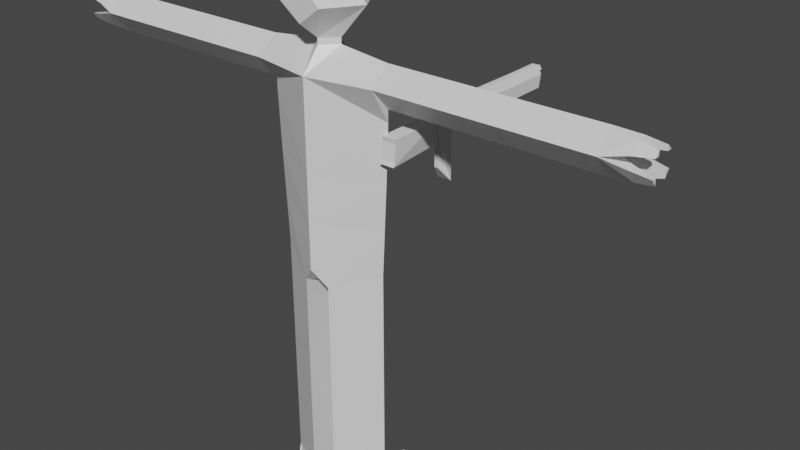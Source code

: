 # Source: RoboPlayer.blend  (saved by Blender 2.80.74; exported with 4.5.12 LTS)
import bpy
from mathutils import Matrix  # noqa: F401  (used for matrix-valued properties, if any)

bpy.ops.wm.read_factory_settings(use_empty=True)
scene = bpy.context.scene
scene.name = 'Scene'

# ---- collections
col_collection = bpy.data.collections.new('Collection'); scene.collection.children.link(col_collection)

# ---- materials (node trees are filled in below, after node groups)
mat_material = bpy.data.materials.new('Material')
mat_material.alpha_threshold = 0.0
mat_material.use_transparent_shadow = False
mat_material.line_color = (0.0, 0.0, 0.0, 1.0)

# ---- material node trees
mat_material.use_nodes = True; mat_material.node_tree.nodes.clear()
_N = mat_material.node_tree.nodes; _L = mat_material.node_tree.links
n0 = _N.new('ShaderNodeOutputMaterial'); n0.name = 'Material Output'; n0.location = (300, 300)
n1 = _N.new('ShaderNodeBsdfPrincipled'); n1.name = 'Principled BSDF'; n1.location = (10, 300)
n1.distribution = 'GGX'
n1.subsurface_method = 'BURLEY'
n1.inputs[2].default_value = 0.4
n1.inputs[3].default_value = 1.45
n1.inputs[27].default_value = (0.0, 0.0, 0.0, 1.0)
n1.inputs[28].default_value = 1.0
_L.new(n1.outputs[0], n0.inputs[0])
n0.is_active_output = True

# ---- world
world_world = bpy.data.worlds.new('World'); scene.world = world_world
world_world.use_nodes = True; world_world.node_tree.nodes.clear()
_N = world_world.node_tree.nodes; _L = world_world.node_tree.links
n0 = _N.new('ShaderNodeOutputWorld'); n0.name = 'World Output'; n0.location = (300, 300)
n1 = _N.new('ShaderNodeBackground'); n1.name = 'Background'; n1.location = (10, 300)
n1.inputs[0].default_value = (0.05088, 0.05088, 0.05088, 1.0)
_L.new(n1.outputs[0], n0.inputs[0])
n0.is_active_output = True
world_world.color = (0.05088, 0.05088, 0.05088)
world_world.use_sun_shadow = False
world_world.sun_shadow_jitter_overblur = 0.0

# ---- meshes
me_cube = bpy.data.meshes.new('Cube')
me_cube.from_pydata([(2.628, 5.96e-08, 1.0), (2.528, 5.96e-08, -1.0), (2.728, 5.96e-08, 3.0), (2.828, 5.96e-08, 5.5), (2.828, 5.96e-08, 6.02), (0.6284, 5.96e-08, 8.0), (2.828, 0.8839, 7.0), (2.828, -0.8839, 7.0), (2.828, 5.96e-08, 7.758), (6.273, 0.8839, 7.0), (6.273, 5.96e-08, 6.02), (6.273, -0.8839, 7.0), (6.273, 5.96e-08, 7.758), (7.273, 0.8839, 7.0), (7.273, 5.96e-08, 6.02), (7.273, -0.8839, 7.0), (7.273, 5.96e-08, 7.758), (8.273, 0.8839, 7.0), (8.273, 5.96e-08, 6.02), (8.273, -0.8839, 7.0), (8.273, 5.96e-08, 7.758), (11.27, 0.8839, 7.0), (11.27, 5.96e-08, 6.02), (11.27, -0.8839, 7.0), (11.27, 5.96e-08, 7.758), (11.77, 0.8839, 7.0), (11.77, 5.96e-08, 6.02), (11.77, -0.8839, 7.0), (11.77, 5.96e-08, 7.758), (11.77, 5.96e-08, 7.0), (11.87, 0.8839, 7.0), (11.87, 5.96e-08, 6.02), (11.87, 5.96e-08, 7.0), (11.87, 5.96e-08, 6.02), (11.87, -0.8839, 7.0), (11.87, 5.96e-08, 7.0), (11.87, -0.8839, 7.0), (11.87, 5.96e-08, 7.758), (11.87, 5.96e-08, 7.0), (11.87, 5.96e-08, 7.758), (11.87, 0.8839, 7.0), (11.87, 5.96e-08, 7.0), (12.87, 0.2161, 7.631), (12.87, 0.6466, 7.218), (12.87, 0.2161, 7.218), (12.87, -0.645, 7.218), (12.87, -0.2145, 7.631), (12.87, -0.2145, 7.218), (12.87, 0.6466, 6.737), (12.87, 0.2161, 6.188), (12.87, 0.2161, 6.737), (12.87, -0.2145, 6.188), (12.87, -0.645, 6.737), (12.87, -0.2145, 6.737), (13.62, -0.3221, 6.325), (13.62, -0.5374, 6.6), (13.62, -0.3221, 6.6), (13.62, 0.2878, 7.494), (13.62, 0.5031, 7.287), (13.62, 0.2878, 7.287), (13.62, -0.5015, 7.287), (13.62, -0.2862, 7.494), (13.62, -0.2862, 7.287), (13.62, 0.5031, 6.645), (13.62, 0.2878, 6.371), (13.62, 0.2878, 6.645), (3.699, -0.8839, 7.0), (3.699, 5.96e-08, 7.758), (3.699, 5.96e-08, 6.02), (3.699, 0.8839, 7.0), (0.5957, -1.092, -1.739), (0.5957, 1.092, -1.739), (0.5957, 3.319e-08, -1.865), (0.5957, -1.092, -2.586), (2.528, 5.96e-08, -2.586), (0.5957, 1.092, -2.586), (0.5957, 3.319e-08, -2.586), (0.5957, -1.092, -5.586), (2.528, 5.96e-08, -5.586), (0.5957, 1.092, -5.586), (0.5957, 3.319e-08, -5.586), (0.5957, -1.092, -6.586), (2.528, 5.96e-08, -6.586), (0.5957, 1.092, -6.586), (0.5957, 3.319e-08, -6.586), (0.5957, -1.092, -7.586), (2.528, 5.96e-08, -7.586), (0.5957, 1.092, -7.586), (0.5957, 3.319e-08, -7.586), (0.5957, -1.092, -10.59), (2.528, 5.96e-08, -10.59), (0.5957, 1.092, -10.59), (0.5957, 3.319e-08, -10.59), (0.5957, -1.092, -11.59), (2.528, 5.96e-08, -11.59), (0.5957, 1.092, -11.59), (0.5957, 3.319e-08, -11.59), (0.5957, -1.092, -13.09), (2.528, 5.96e-08, -13.09), (0.5957, 1.092, -13.09), (0.5957, 3.319e-08, -13.09), (2.287, 2.815, -12.34), (0.8373, 3.362, -12.34), (2.287, 2.815, -13.09), (0.8373, 3.362, -13.09), (1.272, -1.046, -12.79), (1.852, -1.046, -12.79), (1.272, -1.046, -13.09), (1.852, -1.046, -13.09), (0.6284, 5.96e-08, 8.264), (1.886, 1.391e-07, 9.678), (0.0, 1.045, 9.678), (0.0, 4.636e-08, 11.65), (0.0, 1.414, 1.0), (0.0, 1.414, -1.0), (0.0, -1.414, 1.0), (0.0, -1.414, -1.0), (-2.628, 5.96e-08, 1.0), (-2.528, 5.96e-08, -1.0), (0.0, 1.414, 3.0), (-2.728, 5.96e-08, 3.0), (0.0, -1.414, 3.0), (0.0, 1.414, 5.0), (-2.828, 5.96e-08, 5.5), (0.0, -0.5939, 8.0), (0.0, -1.414, 5.0), (0.0, 1.414, 7.0), (-2.828, 5.96e-08, 6.02), (-0.6284, 5.96e-08, 8.0), (0.0, -1.414, 7.0), (0.0, 0.5939, 8.0), (0.0, 1.49e-08, -2.0), (-2.828, 0.8839, 7.0), (-2.828, -0.8839, 7.0), (-2.828, 5.96e-08, 7.758), (-6.273, 0.8839, 7.0), (-6.273, 5.96e-08, 6.02), (-6.273, -0.8839, 7.0), (-6.273, 5.96e-08, 7.758), (-7.273, 0.8839, 7.0), (-7.273, 5.96e-08, 6.02), (-7.273, -0.8839, 7.0), (-7.273, 5.96e-08, 7.758), (-8.273, 0.8839, 7.0), (-8.273, 5.96e-08, 6.02), (-8.273, -0.8839, 7.0), (-8.273, 5.96e-08, 7.758), (-11.27, 0.8839, 7.0), (-11.27, 5.96e-08, 6.02), (-11.27, -0.8839, 7.0), (-11.27, 5.96e-08, 7.758), (-11.77, 0.8839, 7.0), (-11.77, 5.96e-08, 6.02), (-11.77, -0.8839, 7.0), (-11.77, 5.96e-08, 7.758), (-11.77, 5.96e-08, 7.0), (-11.87, 0.8839, 7.0), (-11.87, 5.96e-08, 6.02), (-11.87, 5.96e-08, 7.0), (-11.87, 5.96e-08, 6.02), (-11.87, -0.8839, 7.0), (-11.87, 5.96e-08, 7.0), (-11.87, -0.8839, 7.0), (-11.87, 5.96e-08, 7.758), (-11.87, 5.96e-08, 7.0), (-11.87, 5.96e-08, 7.758), (-11.87, 0.8839, 7.0), (-11.87, 5.96e-08, 7.0), (-12.87, 0.2161, 7.631), (-12.87, 0.6466, 7.218), (-12.87, 0.2161, 7.218), (-12.87, -0.645, 7.218), (-12.87, -0.2145, 7.631), (-12.87, -0.2145, 7.218), (-12.87, 0.6466, 6.737), (-12.87, 0.2161, 6.188), (-12.87, 0.2161, 6.737), (-12.87, -0.2145, 6.188), (-12.87, -0.645, 6.737), (-12.87, -0.2145, 6.737), (-13.62, -0.3221, 6.325), (-13.62, -0.5374, 6.6), (-13.62, -0.3221, 6.6), (-13.62, 0.2878, 7.494), (-13.62, 0.5031, 7.287), (-13.62, 0.2878, 7.287), (-13.62, -0.5015, 7.287), (-13.62, -0.2862, 7.494), (-13.62, -0.2862, 7.287), (-13.62, 0.5031, 6.645), (-13.62, 0.2878, 6.371), (-13.62, 0.2878, 6.645), (-3.699, -0.8839, 7.0), (-3.699, 5.96e-08, 7.758), (-3.699, 5.96e-08, 6.02), (-3.699, 0.8839, 7.0), (-0.5957, -1.092, -1.739), (-0.5957, 1.092, -1.739), (-0.5957, 3.319e-08, -1.865), (-0.5957, -1.092, -2.586), (-2.528, 5.96e-08, -2.586), (-0.5957, 1.092, -2.586), (-0.5957, 3.319e-08, -2.586), (-0.5957, -1.092, -5.586), (-2.528, 5.96e-08, -5.586), (-0.5957, 1.092, -5.586), (-0.5957, 3.319e-08, -5.586), (-0.5957, -1.092, -6.586), (-2.528, 5.96e-08, -6.586), (-0.5957, 1.092, -6.586), (-0.5957, 3.319e-08, -6.586), (-0.5957, -1.092, -7.586), (-2.528, 5.96e-08, -7.586), (-0.5957, 1.092, -7.586), (-0.5957, 3.319e-08, -7.586), (-0.5957, -1.092, -10.59), (-2.528, 5.96e-08, -10.59), (-0.5957, 1.092, -10.59), (-0.5957, 3.319e-08, -10.59), (-0.5957, -1.092, -11.59), (-2.528, 5.96e-08, -11.59), (-0.5957, 1.092, -11.59), (-0.5957, 3.319e-08, -11.59), (-0.5957, -1.092, -13.09), (-2.528, 5.96e-08, -13.09), (-0.5957, 1.092, -13.09), (-0.5957, 3.319e-08, -13.09), (-2.287, 2.815, -12.34), (-0.8373, 3.362, -12.34), (-2.287, 2.815, -13.09), (-0.8373, 3.362, -13.09), (-1.272, -1.046, -12.79), (-1.852, -1.046, -12.79), (-1.272, -1.046, -13.09), (-1.852, -1.046, -13.09), (0.0, -0.5939, 8.264), (-0.6284, 5.96e-08, 8.264), (0.0, 0.5939, 8.264), (-1.886, 1.391e-07, 9.678), (0.9431, -1.466, 9.678), (0.0, -1.466, 8.971), (0.0, -1.466, 10.66), (-0.9431, -1.466, 9.678), (0.9431, 1.481, 9.678), (0.0, 1.481, 8.971), (0.0, 1.481, 10.66), (-0.9431, 1.481, 9.678), (-0.4716, 1.481, 9.325), (0.4716, 1.481, 9.325)], [], [(115, 0, 2, 121), (114, 113, 0, 1, 71), (1, 0, 115, 116, 70), (70, 116, 131, 72), (0, 113, 119, 2), (125, 3, 4, 7, 129), (121, 2, 3, 125), (2, 119, 122, 3), (3, 122, 126, 6, 4), (130, 126, 5), (1, 70, 73, 74), (130, 5, 8, 6, 126), (124, 5, 129), (8, 7, 129, 5), (67, 66, 11, 12), (11, 10, 14, 15), (66, 68, 10, 11), (69, 67, 12, 9), (68, 69, 9, 10), (16, 15, 19, 20), (12, 11, 15, 16), (10, 9, 13, 14), (9, 12, 16, 13), (17, 20, 24, 21), (14, 13, 17, 18), (13, 16, 20, 17), (15, 14, 18, 19), (24, 23, 27, 28), (19, 18, 22, 23), (20, 19, 23, 24), (18, 17, 21, 22), (26, 29, 32, 31), (22, 21, 25, 26), (21, 24, 28, 25), (23, 22, 26, 27), (26, 29, 35, 33), (28, 29, 41, 39), (28, 29, 38, 37), (31, 32, 50, 49), (29, 25, 30, 32), (25, 26, 31, 30), (33, 35, 53, 51), (29, 27, 34, 35), (27, 26, 33, 34), (37, 38, 47, 46), (29, 27, 36, 38), (27, 28, 37, 36), (39, 41, 44, 42), (29, 25, 40, 41), (25, 28, 39, 40), (43, 42, 57, 58), (41, 40, 43, 44), (40, 39, 42, 43), (50, 48, 63, 65), (38, 36, 45, 47), (36, 37, 46, 45), (45, 46, 61, 60), (32, 30, 48, 50), (30, 31, 49, 48), (51, 53, 56, 54), (35, 34, 52, 53), (34, 33, 51, 52), (55, 54, 56), (53, 52, 55, 56), (52, 51, 54, 55), (58, 57, 59), (62, 60, 61), (65, 63, 64), (47, 45, 60, 62), (49, 50, 65, 64), (44, 43, 58, 59), (46, 47, 62, 61), (48, 49, 64, 63), (42, 44, 59, 57), (4, 6, 69, 68), (6, 8, 67, 69), (7, 4, 68, 66), (8, 7, 66, 67), (114, 71, 72, 131), (73, 76, 80, 77), (72, 71, 75, 76), (71, 1, 74, 75), (70, 72, 76, 73), (80, 79, 83, 84), (75, 74, 78, 79), (76, 75, 79, 80), (74, 73, 77, 78), (82, 81, 85, 86), (78, 77, 81, 82), (77, 80, 84, 81), (79, 78, 82, 83), (85, 88, 92, 89), (81, 84, 88, 85), (83, 82, 86, 87), (84, 83, 87, 88), (92, 91, 95, 96), (87, 86, 90, 91), (88, 87, 91, 92), (86, 85, 89, 90), (93, 96, 100, 97), (90, 89, 93, 94), (89, 92, 96, 93), (91, 90, 94, 95), (97, 100, 99, 98), (98, 99, 104, 103), (96, 95, 99, 100), (98, 94, 106, 108), (102, 101, 103, 104), (94, 98, 103, 101), (95, 94, 101, 102), (99, 95, 102, 104), (106, 105, 107, 108), (97, 98, 108, 107), (93, 97, 107, 105), (94, 93, 105, 106), (5, 124, 235, 109), (5, 130, 237, 109), (243, 248, 244, 111), (243, 111, 245), (115, 121, 120, 117), (114, 197, 118, 117, 113), (118, 196, 116, 115, 117), (196, 198, 131, 116), (117, 120, 119, 113), (125, 129, 133, 127, 123), (121, 125, 123, 120), (120, 123, 122, 119), (123, 127, 132, 126, 122), (130, 128, 126), (118, 200, 199, 196), (130, 126, 132, 134, 128), (124, 129, 128), (134, 128, 129, 133), (193, 138, 137, 192), (137, 141, 140, 136), (192, 137, 136, 194), (195, 135, 138, 193), (194, 136, 135, 195), (142, 146, 145, 141), (138, 142, 141, 137), (136, 140, 139, 135), (135, 139, 142, 138), (143, 147, 150, 146), (140, 144, 143, 139), (139, 143, 146, 142), (141, 145, 144, 140), (150, 154, 153, 149), (145, 149, 148, 144), (146, 150, 149, 145), (144, 148, 147, 143), (152, 157, 158, 155), (148, 152, 151, 147), (147, 151, 154, 150), (149, 153, 152, 148), (152, 159, 161, 155), (154, 165, 167, 155), (154, 163, 164, 155), (157, 175, 176, 158), (155, 158, 156, 151), (151, 156, 157, 152), (159, 177, 179, 161), (155, 161, 160, 153), (153, 160, 159, 152), (163, 172, 173, 164), (155, 164, 162, 153), (153, 162, 163, 154), (165, 168, 170, 167), (155, 167, 166, 151), (151, 166, 165, 154), (169, 184, 183, 168), (167, 170, 169, 166), (166, 169, 168, 165), (176, 191, 189, 174), (164, 173, 171, 162), (162, 171, 172, 163), (171, 186, 187, 172), (158, 176, 174, 156), (156, 174, 175, 157), (177, 180, 182, 179), (161, 179, 178, 160), (160, 178, 177, 159), (181, 182, 180), (179, 182, 181, 178), (178, 181, 180, 177), (184, 185, 183), (188, 187, 186), (191, 190, 189), (173, 188, 186, 171), (175, 190, 191, 176), (170, 185, 184, 169), (172, 187, 188, 173), (174, 189, 190, 175), (168, 183, 185, 170), (127, 194, 195, 132), (132, 195, 193, 134), (133, 192, 194, 127), (134, 193, 192, 133), (114, 131, 198, 197), (199, 203, 206, 202), (198, 202, 201, 197), (197, 201, 200, 118), (196, 199, 202, 198), (206, 210, 209, 205), (201, 205, 204, 200), (202, 206, 205, 201), (200, 204, 203, 199), (208, 212, 211, 207), (204, 208, 207, 203), (203, 207, 210, 206), (205, 209, 208, 204), (211, 215, 218, 214), (207, 211, 214, 210), (209, 213, 212, 208), (210, 214, 213, 209), (218, 222, 221, 217), (213, 217, 216, 212), (214, 218, 217, 213), (212, 216, 215, 211), (219, 223, 226, 222), (216, 220, 219, 215), (215, 219, 222, 218), (217, 221, 220, 216), (223, 224, 225, 226), (224, 229, 230, 225), (222, 226, 225, 221), (224, 234, 232, 220), (228, 230, 229, 227), (220, 227, 229, 224), (221, 228, 227, 220), (225, 230, 228, 221), (232, 234, 233, 231), (223, 233, 234, 224), (219, 231, 233, 223), (220, 232, 231, 219), (128, 236, 235, 124), (128, 236, 237, 130), (244, 247, 246, 111), (246, 245, 111), (238, 112, 241, 242), (110, 239, 241, 112), (235, 239, 110, 109), (241, 239, 240, 242), (240, 242, 235), (240, 235, 239), (235, 236, 238, 242), (238, 112, 245, 246), (237, 236, 247, 244), (236, 238, 246, 247), (110, 243, 245, 112), (110, 109, 248, 243), (109, 237, 244, 248)])
_uv = me_cube.uv_layers.new(name='UVMap')
_uv.uv.foreach_set('vector', [0.625, 0.75, 0.625, 0.5, 0.625, 0.5, 0.625, 0.75, 0.375, 0.25, 0.625, 0.25, 0.625, 0.5, 0.375, 0.5, 0.375, 0.375, 0.375, 0.5, 0.625, 0.5, 0.625, 0.75, 0.375, 0.75, 0.375, 0.625, 0.375, 0.625, 0.375, 0.75, 0.375, 0.5, 0.375, 0.5, 0.625, 0.5, 0.625, 0.25, 0.625, 0.25, 0.625, 0.5, 0.625, 0.75, 0.625, 0.5, 0.625, 0.5, 0.625, 0.625, 0.625, 0.75, 0.625, 0.75, 0.625, 0.5, 0.625, 0.5, 0.625, 0.75, 0.625, 0.5, 0.625, 0.25, 0.625, 0.25, 0.625, 0.5, 0.625, 0.5, 0.625, 0.25, 0.625, 0.25, 0.625, 0.375, 0.625, 0.5, 0.0, 0.0, 0.625, 0.25, 0.0, 0.0, 0.375, 0.5, 0.375, 0.625, 0.375, 0.625, 0.375, 0.5, 0.0, 0.0, 0.0, 0.0, 0.0, 0.0, 0.625, 0.375, 0.625, 0.25, 0.0, 0.0, 0.0, 0.0, 0.625, 0.75, 0.0, 0.0, 0.0, 0.0, 0.0, 0.0, 0.0, 0.0, 0.0, 0.0, 0.0, 0.0, 0.0, 0.0, 0.0, 0.0, 0.625, 0.625, 0.625, 0.5, 0.625, 0.5, 0.625, 0.625, 0.625, 0.625, 0.625, 0.5, 0.625, 0.5, 0.625, 0.625, 0.625, 0.375, 0.0, 0.0, 0.0, 0.0, 0.625, 0.375, 0.625, 0.5, 0.625, 0.375, 0.625, 0.375, 0.625, 0.5, 0.0, 0.0, 0.0, 0.0, 0.0, 0.0, 0.0, 0.0, 0.0, 0.0, 0.0, 0.0, 0.0, 0.0, 0.0, 0.0, 0.625, 0.5, 0.625, 0.375, 0.625, 0.375, 0.625, 0.5, 0.625, 0.375, 0.0, 0.0, 0.0, 0.0, 0.625, 0.375, 0.625, 0.375, 0.0, 0.0, 0.0, 0.0, 0.625, 0.375, 0.625, 0.5, 0.625, 0.375, 0.625, 0.375, 0.625, 0.5, 0.625, 0.375, 0.0, 0.0, 0.0, 0.0, 0.625, 0.375, 0.625, 0.625, 0.625, 0.5, 0.625, 0.5, 0.625, 0.625, 0.0, 0.0, 0.0, 0.0, 0.0, 0.0, 0.0, 0.0, 0.625, 0.625, 0.625, 0.5, 0.625, 0.5, 0.625, 0.625, 0.0, 0.0, 0.0, 0.0, 0.0, 0.0, 0.0, 0.0, 0.625, 0.5, 0.625, 0.375, 0.625, 0.375, 0.625, 0.5, 0.0, 0.0, 0.0, 0.0, 0.0, 0.0, 0.0, 0.0, 0.625, 0.5, 0.625, 0.375, 0.625, 0.375, 0.625, 0.5, 0.625, 0.375, 0.0, 0.0, 0.0, 0.0, 0.625, 0.375, 0.625, 0.625, 0.625, 0.5, 0.625, 0.5, 0.625, 0.625, 0.0, 0.0, 0.0, 0.0, 0.0, 0.0, 0.0, 0.0, 0.0, 0.0, 0.0, 0.0, 0.0, 0.0, 0.0, 0.0, 0.0, 0.0, 0.0, 0.0, 0.0, 0.0, 0.0, 0.0, 0.0, 0.0, 0.0, 0.0, 0.0, 0.0, 0.0, 0.0, 0.0, 0.0, 0.0, 0.0, 0.0, 0.0, 0.0, 0.0, 0.625, 0.375, 0.625, 0.5, 0.625, 0.5, 0.625, 0.375, 0.0, 0.0, 0.0, 0.0, 0.0, 0.0, 0.0, 0.0, 0.0, 0.0, 0.0, 0.0, 0.0, 0.0, 0.0, 0.0, 0.625, 0.625, 0.625, 0.5, 0.625, 0.5, 0.625, 0.625, 0.0, 0.0, 0.0, 0.0, 0.0, 0.0, 0.0, 0.0, 0.0, 0.0, 0.0, 0.0, 0.0, 0.0, 0.0, 0.0, 0.0, 0.0, 0.0, 0.0, 0.0, 0.0, 0.0, 0.0, 0.0, 0.0, 0.0, 0.0, 0.0, 0.0, 0.0, 0.0, 0.0, 0.0, 0.0, 0.0, 0.0, 0.0, 0.0, 0.0, 0.625, 0.375, 0.0, 0.0, 0.0, 0.0, 0.625, 0.375, 0.625, 0.375, 0.0, 0.0, 0.0, 0.0, 0.625, 0.375, 0.0, 0.0, 0.0, 0.0, 0.0, 0.0, 0.0, 0.0, 0.625, 0.375, 0.0, 0.0, 0.0, 0.0, 0.625, 0.375, 0.0, 0.0, 0.0, 0.0, 0.0, 0.0, 0.0, 0.0, 0.0, 0.0, 0.0, 0.0, 0.0, 0.0, 0.0, 0.0, 0.0, 0.0, 0.0, 0.0, 0.0, 0.0, 0.0, 0.0, 0.0, 0.0, 0.0, 0.0, 0.0, 0.0, 0.0, 0.0, 0.0, 0.0, 0.0, 0.0, 0.0, 0.0, 0.0, 0.0, 0.625, 0.375, 0.625, 0.5, 0.625, 0.5, 0.625, 0.375, 0.0, 0.0, 0.0, 0.0, 0.0, 0.0, 0.0, 0.0, 0.0, 0.0, 0.0, 0.0, 0.0, 0.0, 0.0, 0.0, 0.625, 0.625, 0.625, 0.5, 0.625, 0.5, 0.625, 0.625, 0.0, 0.0, 0.0, 0.0, 0.0, 0.0, 0.0, 0.0, 0.0, 0.0, 0.0, 0.0, 0.0, 0.0, 0.625, 0.625, 0.625, 0.5, 0.625, 0.5, 0.625, 0.625, 0.0, 0.0, 0.0, 0.0, 0.0, 0.0, 0.0, 0.0, 0.0, 0.0, 0.0, 0.0, 0.0, 0.0, 0.0, 0.0, 0.0, 0.0, 0.0, 0.0, 0.0, 0.0, 0.0, 0.0, 0.0, 0.0, 0.0, 0.0, 0.0, 0.0, 0.0, 0.0, 0.0, 0.0, 0.0, 0.0, 0.0, 0.0, 0.0, 0.0, 0.0, 0.0, 0.0, 0.0, 0.0, 0.0, 0.0, 0.0, 0.0, 0.0, 0.625, 0.375, 0.625, 0.5, 0.625, 0.5, 0.625, 0.375, 0.0, 0.0, 0.0, 0.0, 0.0, 0.0, 0.0, 0.0, 0.625, 0.5, 0.625, 0.375, 0.625, 0.375, 0.625, 0.5, 0.625, 0.375, 0.0, 0.0, 0.0, 0.0, 0.625, 0.375, 0.625, 0.625, 0.625, 0.5, 0.625, 0.5, 0.625, 0.625, 0.0, 0.0, 0.0, 0.0, 0.0, 0.0, 0.0, 0.0, 0.375, 0.25, 0.375, 0.375, 0.375, 0.375, 0.375, 0.25, 0.375, 0.625, 0.375, 0.5, 0.375, 0.5, 0.375, 0.625, 0.375, 0.375, 0.375, 0.375, 0.375, 0.375, 0.375, 0.375, 0.375, 0.375, 0.375, 0.5, 0.375, 0.5, 0.375, 0.375, 0.375, 0.625, 0.375, 0.5, 0.375, 0.5, 0.375, 0.625, 0.375, 0.375, 0.375, 0.375, 0.375, 0.375, 0.375, 0.375, 0.375, 0.375, 0.375, 0.5, 0.375, 0.5, 0.375, 0.375, 0.375, 0.375, 0.375, 0.375, 0.375, 0.375, 0.375, 0.375, 0.375, 0.5, 0.375, 0.625, 0.375, 0.625, 0.375, 0.5, 0.375, 0.5, 0.375, 0.625, 0.375, 0.625, 0.375, 0.5, 0.375, 0.5, 0.375, 0.625, 0.375, 0.625, 0.375, 0.5, 0.375, 0.625, 0.375, 0.5, 0.375, 0.5, 0.375, 0.625, 0.375, 0.375, 0.375, 0.5, 0.375, 0.5, 0.375, 0.375, 0.375, 0.625, 0.375, 0.5, 0.375, 0.5, 0.375, 0.625, 0.375, 0.625, 0.375, 0.5, 0.375, 0.5, 0.375, 0.625, 0.375, 0.375, 0.375, 0.5, 0.375, 0.5, 0.375, 0.375, 0.375, 0.375, 0.375, 0.375, 0.375, 0.375, 0.375, 0.375, 0.375, 0.375, 0.375, 0.375, 0.375, 0.375, 0.375, 0.375, 0.375, 0.375, 0.375, 0.5, 0.375, 0.5, 0.375, 0.375, 0.375, 0.375, 0.375, 0.375, 0.375, 0.375, 0.375, 0.375, 0.375, 0.5, 0.375, 0.625, 0.375, 0.625, 0.375, 0.5, 0.375, 0.625, 0.375, 0.5, 0.375, 0.5, 0.375, 0.625, 0.375, 0.5, 0.375, 0.625, 0.375, 0.625, 0.375, 0.5, 0.375, 0.625, 0.375, 0.5, 0.375, 0.5, 0.375, 0.625, 0.375, 0.375, 0.375, 0.5, 0.375, 0.5, 0.375, 0.375, 0.375, 0.625, 0.375, 0.5, 0.375, 0.375, 0.375, 0.5, 0.375, 0.5, 0.375, 0.375, 0.375, 0.375, 0.375, 0.5, 0.375, 0.375, 0.375, 0.375, 0.375, 0.375, 0.375, 0.375, 0.375, 0.5, 0.375, 0.5, 0.375, 0.5, 0.375, 0.5, 0.375, 0.375, 0.375, 0.5, 0.375, 0.5, 0.375, 0.375, 0.375, 0.5, 0.375, 0.5, 0.375, 0.5, 0.375, 0.5, 0.375, 0.375, 0.375, 0.5, 0.375, 0.5, 0.375, 0.375, 0.375, 0.375, 0.375, 0.375, 0.375, 0.375, 0.375, 0.375, 0.375, 0.5, 0.375, 0.625, 0.375, 0.625, 0.375, 0.5, 0.375, 0.625, 0.375, 0.5, 0.375, 0.5, 0.375, 0.625, 0.375, 0.625, 0.375, 0.625, 0.375, 0.625, 0.375, 0.625, 0.375, 0.5, 0.375, 0.625, 0.375, 0.625, 0.375, 0.5, 0.0, 0.0, 0.0, 0.0, 0.0, 0.0, 0.0, 0.0, 0.0, 0.0, 0.0, 0.0, 0.0, 0.0, 0.0, 0.0, 0.0, 0.0, 0.0, 0.0, 0.0, 0.0, 0.0, 0.0, 0.0, 0.0, 0.0, 0.0, 0.0, 0.0, 0.625, 0.75, 0.625, 0.75, 0.625, 0.5, 0.625, 0.5, 0.375, 0.25, 0.375, 0.375, 0.375, 0.5, 0.625, 0.5, 0.625, 0.25, 0.375, 0.5, 0.375, 0.625, 0.375, 0.75, 0.625, 0.75, 0.625, 0.5, 0.375, 0.625, 0.375, 0.5, 0.375, 0.5, 0.375, 0.75, 0.625, 0.5, 0.625, 0.5, 0.625, 0.25, 0.625, 0.25, 0.625, 0.75, 0.625, 0.75, 0.625, 0.625, 0.625, 0.5, 0.625, 0.5, 0.625, 0.75, 0.625, 0.75, 0.625, 0.5, 0.625, 0.5, 0.625, 0.5, 0.625, 0.5, 0.625, 0.25, 0.625, 0.25, 0.625, 0.5, 0.625, 0.5, 0.625, 0.375, 0.625, 0.25, 0.625, 0.25, 0.0, 0.0, 0.0, 0.0, 0.625, 0.25, 0.375, 0.5, 0.375, 0.5, 0.375, 0.625, 0.375, 0.625, 0.0, 0.0, 0.625, 0.25, 0.625, 0.375, 0.0, 0.0, 0.0, 0.0, 0.0, 0.0, 0.625, 0.75, 0.0, 0.0, 0.0, 0.0, 0.0, 0.0, 0.0, 0.0, 0.0, 0.0, 0.0, 0.0, 0.0, 0.0, 0.0, 0.0, 0.0, 0.0, 0.625, 0.625, 0.625, 0.625, 0.625, 0.5, 0.625, 0.5, 0.625, 0.625, 0.625, 0.625, 0.625, 0.5, 0.625, 0.5, 0.625, 0.375, 0.625, 0.375, 0.0, 0.0, 0.0, 0.0, 0.625, 0.5, 0.625, 0.5, 0.625, 0.375, 0.625, 0.375, 0.0, 0.0, 0.0, 0.0, 0.0, 0.0, 0.0, 0.0, 0.0, 0.0, 0.0, 0.0, 0.0, 0.0, 0.0, 0.0, 0.625, 0.5, 0.625, 0.5, 0.625, 0.375, 0.625, 0.375, 0.625, 0.375, 0.625, 0.375, 0.0, 0.0, 0.0, 0.0, 0.625, 0.375, 0.625, 0.375, 0.0, 0.0, 0.0, 0.0, 0.625, 0.5, 0.625, 0.5, 0.625, 0.375, 0.625, 0.375, 0.625, 0.375, 0.625, 0.375, 0.0, 0.0, 0.0, 0.0, 0.625, 0.625, 0.625, 0.625, 0.625, 0.5, 0.625, 0.5, 0.0, 0.0, 0.0, 0.0, 0.0, 0.0, 0.0, 0.0, 0.625, 0.625, 0.625, 0.625, 0.625, 0.5, 0.625, 0.5, 0.0, 0.0, 0.0, 0.0, 0.0, 0.0, 0.0, 0.0, 0.625, 0.5, 0.625, 0.5, 0.625, 0.375, 0.625, 0.375, 0.0, 0.0, 0.0, 0.0, 0.0, 0.0, 0.0, 0.0, 0.625, 0.5, 0.625, 0.5, 0.625, 0.375, 0.625, 0.375, 0.625, 0.375, 0.625, 0.375, 0.0, 0.0, 0.0, 0.0, 0.625, 0.625, 0.625, 0.625, 0.625, 0.5, 0.625, 0.5, 0.0, 0.0, 0.0, 0.0, 0.0, 0.0, 0.0, 0.0, 0.0, 0.0, 0.0, 0.0, 0.0, 0.0, 0.0, 0.0, 0.0, 0.0, 0.0, 0.0, 0.0, 0.0, 0.0, 0.0, 0.0, 0.0, 0.0, 0.0, 0.0, 0.0, 0.0, 0.0, 0.0, 0.0, 0.0, 0.0, 0.0, 0.0, 0.0, 0.0, 0.625, 0.375, 0.625, 0.375, 0.625, 0.5, 0.625, 0.5, 0.0, 0.0, 0.0, 0.0, 0.0, 0.0, 0.0, 0.0, 0.0, 0.0, 0.0, 0.0, 0.0, 0.0, 0.0, 0.0, 0.625, 0.625, 0.625, 0.625, 0.625, 0.5, 0.625, 0.5, 0.0, 0.0, 0.0, 0.0, 0.0, 0.0, 0.0, 0.0, 0.0, 0.0, 0.0, 0.0, 0.0, 0.0, 0.0, 0.0, 0.0, 0.0, 0.0, 0.0, 0.0, 0.0, 0.0, 0.0, 0.0, 0.0, 0.0, 0.0, 0.0, 0.0, 0.0, 0.0, 0.0, 0.0, 0.0, 0.0, 0.0, 0.0, 0.0, 0.0, 0.625, 0.375, 0.625, 0.375, 0.0, 0.0, 0.0, 0.0, 0.625, 0.375, 0.625, 0.375, 0.0, 0.0, 0.0, 0.0, 0.0, 0.0, 0.0, 0.0, 0.0, 0.0, 0.0, 0.0, 0.625, 0.375, 0.625, 0.375, 0.0, 0.0, 0.0, 0.0, 0.0, 0.0, 0.0, 0.0, 0.0, 0.0, 0.0, 0.0, 0.0, 0.0, 0.0, 0.0, 0.0, 0.0, 0.0, 0.0, 0.0, 0.0, 0.0, 0.0, 0.0, 0.0, 0.0, 0.0, 0.0, 0.0, 0.0, 0.0, 0.0, 0.0, 0.0, 0.0, 0.0, 0.0, 0.0, 0.0, 0.0, 0.0, 0.0, 0.0, 0.625, 0.375, 0.625, 0.375, 0.625, 0.5, 0.625, 0.5, 0.0, 0.0, 0.0, 0.0, 0.0, 0.0, 0.0, 0.0, 0.0, 0.0, 0.0, 0.0, 0.0, 0.0, 0.0, 0.0, 0.625, 0.625, 0.625, 0.625, 0.625, 0.5, 0.625, 0.5, 0.0, 0.0, 0.0, 0.0, 0.0, 0.0, 0.0, 0.0, 0.0, 0.0, 0.0, 0.0, 0.0, 0.0, 0.625, 0.625, 0.625, 0.625, 0.625, 0.5, 0.625, 0.5, 0.0, 0.0, 0.0, 0.0, 0.0, 0.0, 0.0, 0.0, 0.0, 0.0, 0.0, 0.0, 0.0, 0.0, 0.0, 0.0, 0.0, 0.0, 0.0, 0.0, 0.0, 0.0, 0.0, 0.0, 0.0, 0.0, 0.0, 0.0, 0.0, 0.0, 0.0, 0.0, 0.0, 0.0, 0.0, 0.0, 0.0, 0.0, 0.0, 0.0, 0.0, 0.0, 0.0, 0.0, 0.0, 0.0, 0.0, 0.0, 0.0, 0.0, 0.625, 0.375, 0.625, 0.375, 0.625, 0.5, 0.625, 0.5, 0.0, 0.0, 0.0, 0.0, 0.0, 0.0, 0.0, 0.0, 0.625, 0.5, 0.625, 0.5, 0.625, 0.375, 0.625, 0.375, 0.625, 0.375, 0.625, 0.375, 0.0, 0.0, 0.0, 0.0, 0.625, 0.625, 0.625, 0.625, 0.625, 0.5, 0.625, 0.5, 0.0, 0.0, 0.0, 0.0, 0.0, 0.0, 0.0, 0.0, 0.375, 0.25, 0.375, 0.25, 0.375, 0.375, 0.375, 0.375, 0.375, 0.625, 0.375, 0.625, 0.375, 0.5, 0.375, 0.5, 0.375, 0.375, 0.375, 0.375, 0.375, 0.375, 0.375, 0.375, 0.375, 0.375, 0.375, 0.375, 0.375, 0.5, 0.375, 0.5, 0.375, 0.625, 0.375, 0.625, 0.375, 0.5, 0.375, 0.5, 0.375, 0.375, 0.375, 0.375, 0.375, 0.375, 0.375, 0.375, 0.375, 0.375, 0.375, 0.375, 0.375, 0.5, 0.375, 0.5, 0.375, 0.375, 0.375, 0.375, 0.375, 0.375, 0.375, 0.375, 0.375, 0.5, 0.375, 0.5, 0.375, 0.625, 0.375, 0.625, 0.375, 0.5, 0.375, 0.5, 0.375, 0.625, 0.375, 0.625, 0.375, 0.5, 0.375, 0.5, 0.375, 0.625, 0.375, 0.625, 0.375, 0.625, 0.375, 0.625, 0.375, 0.5, 0.375, 0.5, 0.375, 0.375, 0.375, 0.375, 0.375, 0.5, 0.375, 0.5, 0.375, 0.625, 0.375, 0.625, 0.375, 0.5, 0.375, 0.5, 0.375, 0.625, 0.375, 0.625, 0.375, 0.5, 0.375, 0.5, 0.375, 0.375, 0.375, 0.375, 0.375, 0.5, 0.375, 0.5, 0.375, 0.375, 0.375, 0.375, 0.375, 0.375, 0.375, 0.375, 0.375, 0.375, 0.375, 0.375, 0.375, 0.375, 0.375, 0.375, 0.375, 0.375, 0.375, 0.375, 0.375, 0.5, 0.375, 0.5, 0.375, 0.375, 0.375, 0.375, 0.375, 0.375, 0.375, 0.375, 0.375, 0.5, 0.375, 0.5, 0.375, 0.625, 0.375, 0.625, 0.375, 0.625, 0.375, 0.625, 0.375, 0.5, 0.375, 0.5, 0.375, 0.5, 0.375, 0.5, 0.375, 0.625, 0.375, 0.625, 0.375, 0.625, 0.375, 0.625, 0.375, 0.5, 0.375, 0.5, 0.375, 0.375, 0.375, 0.375, 0.375, 0.5, 0.375, 0.5, 0.375, 0.625, 0.375, 0.5, 0.375, 0.375, 0.375, 0.5, 0.375, 0.5, 0.375, 0.5, 0.375, 0.375, 0.375, 0.375, 0.375, 0.375, 0.375, 0.375, 0.375, 0.375, 0.375, 0.375, 0.375, 0.5, 0.375, 0.5, 0.375, 0.5, 0.375, 0.5, 0.375, 0.375, 0.375, 0.375, 0.375, 0.5, 0.375, 0.5, 0.375, 0.5, 0.375, 0.5, 0.375, 0.5, 0.375, 0.5, 0.375, 0.375, 0.375, 0.375, 0.375, 0.5, 0.375, 0.5, 0.375, 0.375, 0.375, 0.375, 0.375, 0.375, 0.375, 0.375, 0.375, 0.5, 0.375, 0.5, 0.375, 0.625, 0.375, 0.625, 0.375, 0.625, 0.375, 0.625, 0.375, 0.5, 0.375, 0.5, 0.375, 0.625, 0.375, 0.625, 0.375, 0.625, 0.375, 0.625, 0.375, 0.5, 0.375, 0.5, 0.375, 0.625, 0.375, 0.625, 0.0, 0.0, 0.0, 0.0, 0.0, 0.0, 0.0, 0.0, 0.0, 0.0, 0.0, 0.0, 0.0, 0.0, 0.0, 0.0, 0.0, 0.0, 0.0, 0.0, 0.0, 0.0, 0.0, 0.0, 0.0, 0.0, 0.0, 0.0, 0.0, 0.0, 0.0, 0.0, 0.0, 0.0, 0.0, 0.0, 0.0, 0.0, 0.0, 0.0, 0.0, 0.0, 0.0, 0.0, 0.0, 0.0, 0.0, 0.0, 0.0, 0.0, 0.0, 0.0, 0.0, 0.0, 0.0, 0.0, 0.0, 0.0, 0.0, 0.0, 0.0, 0.0, 0.0, 0.0, 0.0, 0.0, 0.0, 0.0, 0.0, 0.0, 0.0, 0.0, 0.0, 0.0, 0.0, 0.0, 0.0, 0.0, 0.0, 0.0, 0.0, 0.0, 0.0, 0.0, 0.0, 0.0, 0.0, 0.0, 0.0, 0.0, 0.0, 0.0, 0.0, 0.0, 0.0, 0.0, 0.0, 0.0, 0.0, 0.0, 0.0, 0.0, 0.0, 0.0, 0.0, 0.0, 0.0, 0.0, 0.0, 0.0, 0.0, 0.0, 0.0, 0.0, 0.0, 0.0, 0.0, 0.0, 0.0, 0.0, 0.0, 0.0, 0.0, 0.0, 0.0, 0.0, 0.0, 0.0, 0.0, 0.0])
me_cube.materials.append(mat_material)
me_cube.use_remesh_preserve_volume = False
me_cube.use_remesh_preserve_attributes = False
me_cube.use_mirror_vertex_groups = False
me_cube.update()
me_cube_001 = bpy.data.meshes.new('Cube.001')
me_cube_001.from_pydata([(2.732, 7.042, 2.999), (2.732, 7.042, 4.475), (2.732, 7.256, 2.999), (2.732, 7.47, 4.999), (3.373, 6.828, 2.999), (3.373, 6.828, 4.475), (3.373, 7.47, 2.999), (3.373, 7.47, 4.999), (2.732, 3.103, 4.416), (2.732, 2.104, 5.058), (3.373, 2.104, 5.058), (3.373, 3.103, 4.416), (2.732, 3.103, 2.277), (2.965, 2.58, 2.918), (3.14, 2.58, 2.918), (3.373, 3.103, 2.277), (2.732, 7.256, 4.438), (3.373, 7.47, 4.438), (2.894, 9.192, 5.097), (3.211, 9.192, 5.097), (2.732, 9.071, 4.438), (3.373, 9.071, 4.438), (2.924, 7.472, 5.364), (3.182, 7.472, 5.364), (2.924, 2.582, 5.423), (3.182, 2.582, 5.423), (2.983, 9.193, 5.266), (3.122, 9.193, 5.266), (3.14, 2.58, 3.988), (2.965, 2.58, 3.988), (2.732, -0.2371, 5.058), (3.373, -0.2371, 5.058), (2.732, -0.358, 3.995), (3.373, -0.358, 3.995), (2.732, -0.2821, 4.166), (2.732, -0.21, 4.872), (3.373, -0.21, 4.872), (3.373, -0.2821, 4.166), (2.732, 9.192, 4.999), (3.373, 9.192, 4.999), (2.924, 9.194, 5.364), (3.182, 9.194, 5.364), (2.894, 9.471, 5.095), (3.211, 9.471, 5.095), (2.983, 9.473, 5.264), (3.122, 9.473, 5.264)], [], [(0, 1, 3, 16, 2), (7, 17, 21, 39), (6, 17, 7, 5, 4), (4, 5, 1, 0), (2, 6, 4, 0), (7, 39, 41, 23), (11, 10, 28, 14, 15), (5, 7, 10, 11), (3, 1, 8, 9), (1, 5, 11, 8), (14, 13, 12, 15), (9, 8, 12, 13, 29), (8, 11, 15, 12), (28, 29, 13, 14), (2, 16, 17, 6), (20, 38, 39, 21), (3, 9, 24, 22), (17, 16, 20, 21), (16, 3, 38, 20), (23, 22, 24, 25), (22, 23, 41, 40), (10, 7, 23, 25), (38, 3, 22, 40), (18, 26, 44, 42), (9, 10, 25, 24), (9, 29, 32, 34, 35, 30), (37, 34, 32, 33), (29, 28, 33, 32), (28, 10, 31, 36, 37, 33), (31, 10, 9, 30), (31, 30, 35, 36), (36, 35, 34, 37), (18, 19, 39, 38), (27, 26, 40, 41), (19, 27, 41, 39), (26, 18, 38, 40), (43, 42, 44, 45), (26, 27, 45, 44), (27, 19, 43, 45), (19, 18, 42, 43)])
_uv = me_cube_001.uv_layers.new(name='UVMap')
_uv.uv.foreach_set('vector', [0.375, 0.0, 0.625, 0.0, 0.625, 0.25, 0.5, 0.25, 0.375, 0.25, 0.625, 0.5, 0.5, 0.5, 0.5, 0.5, 0.625, 0.5, 0.375, 0.5, 0.5, 0.5, 0.625, 0.5, 0.625, 0.75, 0.375, 0.75, 0.375, 0.75, 0.625, 0.75, 0.625, 1.0, 0.375, 1.0, 0.125, 0.5, 0.375, 0.5, 0.375, 0.75, 0.125, 0.75, 0.625, 0.5, 0.625, 0.5, 0.625, 0.5, 0.625, 0.5, 0.625, 0.75, 0.625, 0.5, 0.625, 0.5, 0.625, 0.5, 0.625, 0.75, 0.625, 0.75, 0.625, 0.5, 0.625, 0.5, 0.625, 0.75, 0.625, 0.25, 0.625, 0.0, 0.625, 0.0, 0.625, 0.25, 0.625, 1.0, 0.625, 0.75, 0.625, 0.75, 0.625, 1.0, 0.625, 0.5, 0.875, 0.5, 0.875, 0.75, 0.625, 0.75, 0.625, 0.25, 0.625, 0.0, 0.625, 0.0, 0.625, 0.25, 0.625, 0.25, 0.625, 1.0, 0.625, 0.75, 0.625, 0.75, 0.625, 1.0, 0.625, 0.5, 0.625, 0.25, 0.625, 0.25, 0.625, 0.5, 0.375, 0.25, 0.5, 0.25, 0.5, 0.5, 0.375, 0.5, 0.5, 0.25, 0.625, 0.25, 0.625, 0.5, 0.5, 0.5, 0.625, 0.25, 0.625, 0.25, 0.625, 0.25, 0.625, 0.25, 0.5, 0.5, 0.5, 0.25, 0.5, 0.25, 0.5, 0.5, 0.5, 0.25, 0.625, 0.25, 0.625, 0.25, 0.5, 0.25, 0.625, 0.5, 0.625, 0.25, 0.625, 0.25, 0.625, 0.5, 0.625, 0.25, 0.625, 0.5, 0.625, 0.5, 0.625, 0.25, 0.625, 0.5, 0.625, 0.5, 0.625, 0.5, 0.625, 0.5, 0.625, 0.25, 0.625, 0.25, 0.625, 0.25, 0.625, 0.25, 0.625, 0.3013, 0.625, 0.3221, 0.625, 0.3221, 0.625, 0.3013, 0.625, 0.25, 0.625, 0.5, 0.625, 0.5, 0.625, 0.25, 0.625, 0.25, 0.625, 0.25, 0.625, 0.25, 0.625, 0.25, 0.625, 0.25, 0.625, 0.25, 0.625, 0.5, 0.625, 0.25, 0.625, 0.25, 0.625, 0.5, 0.625, 0.25, 0.625, 0.5, 0.625, 0.5, 0.625, 0.25, 0.625, 0.5, 0.625, 0.5, 0.625, 0.5, 0.625, 0.5, 0.625, 0.5, 0.625, 0.5, 0.625, 0.5, 0.625, 0.5, 0.625, 0.25, 0.625, 0.25, 0.625, 0.5, 0.625, 0.25, 0.625, 0.25, 0.625, 0.5, 0.625, 0.5, 0.625, 0.25, 0.625, 0.25, 0.625, 0.5, 0.625, 0.3013, 0.625, 0.4487, 0.625, 0.5, 0.625, 0.25, 0.625, 0.4279, 0.625, 0.3221, 0.625, 0.25, 0.625, 0.5, 0.625, 0.4487, 0.625, 0.4279, 0.625, 0.5, 0.625, 0.5, 0.625, 0.3221, 0.625, 0.3013, 0.625, 0.25, 0.625, 0.25, 0.625, 0.4487, 0.625, 0.3013, 0.625, 0.3221, 0.625, 0.4279, 0.625, 0.3221, 0.625, 0.4279, 0.625, 0.4279, 0.625, 0.3221, 0.625, 0.4279, 0.625, 0.4487, 0.625, 0.4487, 0.625, 0.4279, 0.625, 0.4487, 0.625, 0.3013, 0.625, 0.3013, 0.625, 0.4487])
me_cube_001.use_remesh_preserve_volume = False
me_cube_001.use_remesh_preserve_attributes = False
me_cube_001.use_mirror_vertex_groups = False
me_cube_001.update()
arm_armature = bpy.data.armatures.new('Armature')  # bones are not reproduced

# ---- objects
ob_mesh = bpy.data.objects.new('Mesh', me_cube)
ob_sm_robot = bpy.data.objects.new('SM_Robot', arm_armature)
ob_sm_gun = bpy.data.objects.new('SM_Gun', me_cube_001)

# ---- transforms, parenting, visibility, modifiers, constraints
ob_mesh.parent = ob_sm_robot
ob_mesh.location = (0.0, 0.0, 0.0)
ob_mesh.lock_rotations_4d = False
ob_mesh.empty_display_type = 'ARROWS'
ob_mesh.lineart.crease_threshold = 0.0
_vg = ob_mesh.vertex_groups.new(name='Root')
for _i, _w in zip([0, 2, 3, 4, 5, 6, 7, 8, 66, 67, 68, 69, 109, 122, 124, 125, 129, 235, 239, 240], [0.009801, 0.1385, 0.8673, 0.9491, 0.07943, 0.1413, 0.898, 0.9191, 0.1037, 0.08168, 0.1088, 0.006543, 0.004567, 0.009223, 0.04159, 0.03256, 0.05923, 0.00722, 0.03572, 0.009048]): _vg.add([_i], _w, 'REPLACE')
_vg = ob_mesh.vertex_groups.new(name='Back_Mid')
for _i, _w in zip([0, 2, 3, 4, 113, 115, 117, 119, 120, 121, 122, 123, 125, 127], [0.1444, 0.6536, 0.08345, 0.01234, 0.07938, 0.08617, 0.1408, 0.8105, 0.6536, 0.8056, 0.08178, 0.0876, 0.09974, 0.006045]): _vg.add([_i], _w, 'REPLACE')
_vg = ob_mesh.vertex_groups.new(name='Back_Upper')
for _i, _w in zip([2, 3, 4, 119, 120, 121, 122, 123, 124, 125, 126, 127, 129], [0.02827, 0.09395, 0.02953, 0.07322, 0.02925, 0.07962, 0.78, 0.09733, 0.01722, 0.7411, 0.08018, 0.02023, 0.1223]): _vg.add([_i], _w, 'REPLACE')
_vg = ob_mesh.vertex_groups.new(name='R_Shoulder')
for _i, _w in zip([2, 3, 4, 5, 6, 7, 8, 66, 67, 68, 69, 109, 122, 124, 125, 126, 128, 129, 130, 132, 235], [0.1151, 0.7148, 0.7777, 0.07438, 0.8649, 0.7901, 0.5045, 0.08942, 0.0537, 0.0952, 0.08749, 0.001953, 0.08726, 0.03231, 0.02089, 0.7723, 0.008019, 0.06043, 0.05312, 0.002051, 0.002912]): _vg.add([_i], _w, 'REPLACE')
_vg = ob_mesh.vertex_groups.new(name='R_Arm_Upper')
for _i, _w in zip([3, 4, 5, 6, 7, 8, 9, 10, 11, 12, 13, 14, 15, 16, 66, 67, 68, 69, 239], [0.06937, 0.1321, 0.02764, 0.1087, 0.1538, 0.4666, 0.9183, 0.9059, 0.9103, 0.9261, 0.1243, 0.1398, 0.1346, 0.1148, 0.9007, 0.9409, 0.891, 0.9063, 0.005791]): _vg.add([_i], _w, 'REPLACE')
_vg = ob_mesh.vertex_groups.new(name='R_Arm_Lower')
for _i, _w in zip([9, 10, 11, 12, 13, 14, 15, 16, 17, 18, 19, 20, 21, 22, 23, 24, 25, 26, 27, 28, 30, 31, 33, 34, 36, 37, 39, 40, 45, 46, 47, 48, 49, 50, 60, 61, 62, 63, 64, 65], [0.07844, 0.08969, 0.08586, 0.07174, 0.8743, 0.8574, 0.8635, 0.8836, 0.9829, 0.9721, 0.9798, 0.9799, 0.7961, 0.4952, 0.7777, 0.5015, 0.1256, 0.08322, 0.135, 0.06952, 0.111, 0.07665, 0.05482, 0.08919, 0.1184, 0.06222, 0.03259, 0.06038, 0.05909, 0.05187, 0.04625, 0.04151, 0.0341, 0.002793, 0.02811, 0.01884, 0.02487, 0.01607, 0.01205, 0.01286]): _vg.add([_i], _w, 'REPLACE')
_vg = ob_mesh.vertex_groups.new(name='R_Wrist')
for _i, _w in zip([21, 22, 23, 24, 25, 26, 27, 28, 29, 30, 31, 32, 33, 34, 35, 36, 37, 38, 39, 40, 41, 45, 46, 47, 48, 49, 50, 60, 61, 62, 63, 64, 65], [0.07575, 0.4135, 0.08063, 0.4195, 0.06302, 0.1097, 0.04371, 0.07785, 0.9113, 0.09816, 0.133, 0.7898, 0.09171, 0.05792, 0.778, 0.03963, 0.06734, 0.003724, 0.0754, 0.05043, 0.7557, 0.02862, 0.03298, 0.02626, 0.1349, 0.137, 0.1485, 0.007441, 0.001782, 0.006007, 0.1198, 0.1126, 0.1196]): _vg.add([_i], _w, 'REPLACE')
_vg = ob_mesh.vertex_groups.new(name='R_F1_1')
for _i, _w in zip([21, 24, 25, 28, 30, 36, 37, 39, 40, 41, 45, 46, 47, 48, 49, 50, 60, 61, 62, 63, 64, 65], [0.05403, 0.02445, 0.3588, 0.4452, 0.3098, 0.02058, 0.3639, 0.5887, 0.4073, 0.06647, 0.1074, 0.144, 0.111, 0.09361, 0.05455, 0.04072, 0.08592, 0.07987, 0.08452, 0.05771, 0.05081, 0.0537]): _vg.add([_i], _w, 'REPLACE')
_vg = ob_mesh.vertex_groups.new(name='R_F1_2')
for _i, _w in zip([21, 24, 25, 28, 30, 31, 32, 36, 37, 39, 40, 41, 42, 43, 44, 45, 46, 47, 48, 49, 50, 58, 59, 60, 61, 62, 63, 64, 65], [0.0583, 0.005836, 0.3946, 0.3222, 0.3715, 0.004585, 0.009894, 0.01029, 0.3209, 0.2224, 0.4502, 0.1001, 0.5222, 0.9204, 0.9185, 0.0944, 0.1267, 0.09764, 0.1122, 0.06531, 0.05442, 0.01371, 0.008853, 0.07557, 0.07027, 0.07434, 0.06918, 0.06089, 0.06437]): _vg.add([_i], _w, 'REPLACE')
_vg = ob_mesh.vertex_groups.new(name='R_F1_3')
for _i, _w in zip([39, 42, 43, 44, 57, 58, 59], [0.002904, 0.4663, 0.05819, 0.05867, 0.9765, 0.9674, 0.9699]): _vg.add([_i], _w, 'REPLACE')
_vg = ob_mesh.vertex_groups.new(name='R_F2_1')
_vg = ob_mesh.vertex_groups.new(name='R_F2_2')
_vg = ob_mesh.vertex_groups.new(name='R_F2_3')
for _i, _w in zip([48, 49, 50, 63, 64, 65], [0.06569, 0.07315, 0.05026, 0.197, 0.246, 0.2035]): _vg.add([_i], _w, 'REPLACE')
_vg = ob_mesh.vertex_groups.new(name='R_F3_1')
for _i, _w in zip([23, 27, 34, 36, 45, 46, 47, 60, 61, 62], [0.02041, 0.2251, 0.147, 0.1933, 0.0742, 0.0528, 0.05459, 0.04067, 0.02784, 0.03584]): _vg.add([_i], _w, 'REPLACE')
_vg = ob_mesh.vertex_groups.new(name='R_F3_2')
for _i, _w in zip([23, 27, 34, 36, 45, 46, 47, 60, 61, 62], [0.02041, 0.2251, 0.147, 0.1933, 0.0742, 0.0528, 0.05459, 0.04067, 0.02784, 0.03584]): _vg.add([_i], _w, 'REPLACE')
_vg = ob_mesh.vertex_groups.new(name='R_F3_3')
for _i, _w in zip([30, 31, 32, 45, 46, 47, 48, 49, 50, 60, 61, 62, 63, 64, 65], [0.03691, 0.04329, 0.03066, 0.1809, 0.1881, 0.1838, 0.4019, 0.3874, 0.5564, 0.4067, 0.4695, 0.4209, 0.3831, 0.3556, 0.3895]): _vg.add([_i], _w, 'REPLACE')
_vg = ob_mesh.vertex_groups.new(name='R_F4_1')
for _i, _w in zip([22, 23, 26, 27, 28, 29, 30, 31, 32, 33, 34, 35, 36, 37, 38, 39, 41, 45, 46, 47, 48, 49, 50, 60, 61, 62, 63, 64, 65], [0.04065, 0.03734, 0.4437, 0.2546, 0.04558, 0.062, 0.02064, 0.3905, 0.07546, 0.5626, 0.4316, 0.09897, 0.2803, 0.1201, 0.9679, 0.009271, 0.05351, 0.3353, 0.3156, 0.3855, 0.08566, 0.1393, 0.07065, 0.2514, 0.2231, 0.2481, 0.08208, 0.08354, 0.0808]): _vg.add([_i], _w, 'REPLACE')
_vg = ob_mesh.vertex_groups.new(name='R_F4_2')
for _i, _w in zip([22, 26, 27, 31, 33, 34, 35, 36, 45, 48, 49, 50, 51, 52, 53, 54, 55, 63, 64, 65], [0.009359, 0.2989, 0.06423, 0.284, 0.2415, 0.09279, 0.07875, 0.08384, 0.01441, 0.05753, 0.09734, 0.04177, 0.9335, 0.9385, 0.9537, 0.05009, 0.01314, 0.0556, 0.05701, 0.05466]): _vg.add([_i], _w, 'REPLACE')
_vg = ob_mesh.vertex_groups.new(name='R_F4_3')
for _i, _w in zip([51, 52, 54, 55, 56], [0.01364, 0.001536, 0.9481, 0.9672, 0.9822]): _vg.add([_i], _w, 'REPLACE')
_vg = ob_mesh.vertex_groups.new(name='Neck')
_vg = ob_mesh.vertex_groups.new(name='L_Shoulder')
for _i, _w in zip([120, 122, 123, 124, 125, 126, 127, 128, 129, 132, 133, 134, 192, 193, 194, 195, 235, 236, 239, 240, 241, 242], [0.1106, 0.0005653, 0.6957, 0.07418, 0.01601, 0.02078, 0.7798, 0.06727, 0.04244, 0.8241, 0.4779, 0.4873, 0.05904, 0.03956, 0.09928, 0.08358, 0.1099, 0.02225, 0.02727, 0.06417, 0.007361, 0.03216]): _vg.add([_i], _w, 'REPLACE')
_vg = ob_mesh.vertex_groups.new(name='L_Arm_Upper')
for _i, _w in zip([123, 124, 127, 128, 129, 132, 133, 134, 135, 136, 137, 138, 139, 140, 141, 142, 143, 144, 145, 146, 192, 193, 194, 195, 242], [0.07851, 0.01114, 0.1294, 0.05703, 0.007417, 0.1338, 0.4903, 0.4894, 0.9813, 0.9494, 0.9791, 0.9888, 0.8507, 0.5349, 0.8378, 0.8862, 0.06739, 0.05762, 0.07368, 0.06127, 0.9359, 0.9526, 0.888, 0.9111, 0.01797]): _vg.add([_i], _w, 'REPLACE')
_vg = ob_mesh.vertex_groups.new(name='L_Arm_Lower')
for _i, _w in zip([136, 139, 140, 141, 142, 143, 144, 145, 146, 147, 148, 149], [0.04149, 0.1454, 0.4615, 0.1576, 0.1108, 0.9059, 0.9101, 0.8967, 0.9157, 0.002285, 0.01085, 0.006855]): _vg.add([_i], _w, 'REPLACE')
_vg = ob_mesh.vertex_groups.new(name='L_Wrist')
for _i, _w in zip([144, 147, 148, 149, 150, 151, 152, 153, 154, 156, 157, 159, 160, 162, 163, 165, 166, 171, 172, 173, 174, 175, 176, 188, 189, 190, 191], [0.003285, 0.8282, 0.7964, 0.8085, 0.8419, 0.1449, 0.1166, 0.1251, 0.1138, 0.1296, 0.1042, 0.05878, 0.0669, 0.1082, 0.09841, 0.06667, 0.08988, 0.05735, 0.0556, 0.0466, 0.06848, 0.06477, 0.05549, 0.0001998, 0.02536, 0.006759, 0.02076]): _vg.add([_i], _w, 'REPLACE')
_vg = ob_mesh.vertex_groups.new(name='L_F1_1')
for _i, _w in zip([147, 150, 151, 153, 154, 155, 156, 157, 158, 160, 161, 162, 163, 164, 165, 166, 167, 171, 172, 173, 174, 175, 176, 186, 187, 188, 189, 190, 191], [0.0734, 0.07029, 0.4736, 0.05852, 0.5127, 0.4584, 0.4145, 0.0225, 0.05701, 0.01375, 0.01087, 0.1219, 0.4909, 0.9394, 0.6682, 0.6269, 0.9288, 0.3176, 0.3597, 0.3894, 0.1591, 0.104, 0.1175, 0.1535, 0.1534, 0.1708, 0.07932, 0.05567, 0.07331]): _vg.add([_i], _w, 'REPLACE')
_vg = ob_mesh.vertex_groups.new(name='L_F1_2')
for _i, _w in zip([147, 150, 151, 154, 156, 162, 163, 165, 166, 168, 169, 170, 171, 172, 173, 174, 175, 176, 183, 184, 186, 187, 188, 189, 190, 191], [0.03674, 0.03677, 0.2791, 0.3199, 0.2678, 0.001185, 0.3106, 0.2299, 0.2172, 0.9531, 0.9535, 0.9698, 0.07786, 0.1099, 0.08163, 0.09529, 0.05949, 0.06527, 0.02559, 0.006026, 0.02619, 0.02968, 0.03368, 0.0423, 0.01428, 0.0345]): _vg.add([_i], _w, 'REPLACE')
_vg = ob_mesh.vertex_groups.new(name='L_F1_3')
for _i, _w in zip([183, 184, 185], [0.9612, 0.9713, 0.9854]): _vg.add([_i], _w, 'REPLACE')
_vg = ob_mesh.vertex_groups.new(name='L_F2_1')
_vg = ob_mesh.vertex_groups.new(name='L_F2_2')
_vg = ob_mesh.vertex_groups.new(name='L_F2_3')
for _i, _w in zip([156, 157, 174, 175, 176, 189, 190, 191], [0.003845, 0.006389, 0.2562, 0.2696, 0.2594, 0.5603, 0.6684, 0.5772]): _vg.add([_i], _w, 'REPLACE')
_vg = ob_mesh.vertex_groups.new(name='L_F3_1')
for _i, _w in zip([149, 151, 152, 153, 155, 156, 157, 158, 159, 160, 161, 162, 163, 164, 166, 167, 171, 172, 173, 174, 175, 176, 186, 187, 188, 189, 190, 191], [0.02516, 0.04637, 0.04959, 0.2336, 0.5194, 0.09681, 0.09043, 0.9271, 0.04324, 0.1496, 0.957, 0.1978, 0.001345, 0.04528, 0.01297, 0.05601, 0.07852, 0.05798, 0.06245, 0.2293, 0.2163, 0.306, 0.009762, 0.005545, 0.01252, 0.1496, 0.1108, 0.149]): _vg.add([_i], _w, 'REPLACE')
_vg = ob_mesh.vertex_groups.new(name='L_F3_2')
for _i, _w in zip([149, 153, 160, 162, 171, 172, 173], [0.01601, 0.2098, 0.1108, 0.175, 0.0603, 0.03226, 0.03538]): _vg.add([_i], _w, 'REPLACE')
_vg = ob_mesh.vertex_groups.new(name='L_F3_3')
for _i, _w in zip([162, 163, 171, 172, 173, 186, 187, 188], [0.003772, 0.00653, 0.2887, 0.2934, 0.2904, 0.6896, 0.696, 0.6638]): _vg.add([_i], _w, 'REPLACE')
_vg = ob_mesh.vertex_groups.new(name='L_F4_1')
for _i, _w in zip([148, 149, 152, 153, 156, 157, 159, 160, 162, 171, 172, 173, 174, 175, 176, 189, 190, 191], [0.06597, 0.01056, 0.3785, 0.1586, 0.00679, 0.3468, 0.4074, 0.2869, 0.1596, 0.05504, 0.02513, 0.028, 0.09118, 0.1367, 0.09363, 0.06053, 0.0498, 0.05863]): _vg.add([_i], _w, 'REPLACE')
_vg = ob_mesh.vertex_groups.new(name='L_F4_2')
for _i, _w in zip([148, 149, 152, 153, 156, 157, 159, 160, 162, 171, 172, 173, 174, 175, 176, 177, 178, 179, 180, 181, 189, 190, 191], [0.07028, 0.01897, 0.4021, 0.1832, 0.01024, 0.367, 0.4568, 0.3362, 0.1801, 0.06216, 0.03487, 0.03812, 0.09655, 0.1447, 0.09915, 0.9451, 0.9448, 0.9527, 0.05058, 0.01987, 0.06409, 0.05283, 0.06208]): _vg.add([_i], _w, 'REPLACE')
_vg = ob_mesh.vertex_groups.new(name='L_F4_3')
for _i, _w in zip([177, 178, 180, 181, 182], [0.01089, 0.003839, 0.9481, 0.964, 0.9849]): _vg.add([_i], _w, 'REPLACE')
_vg = ob_mesh.vertex_groups.new(name='R_Hip')
for _i, _w in zip([0, 1, 70, 71, 72, 73, 74, 75, 76, 113, 114, 116, 131, 196, 197, 198, 201], [0.0905, 0.4549, 0.5964, 0.6907, 0.7289, 0.1325, 0.02323, 0.1454, 0.1159, 0.03681, 0.4462, 0.1598, 0.5397, 0.06171, 0.117, 0.1315, 0.001261]): _vg.add([_i], _w, 'REPLACE')
_vg = ob_mesh.vertex_groups.new(name='R_Leg_Upper')
for _i, _w in zip([0, 1, 70, 71, 72, 73, 74, 75, 76, 77, 78, 79, 80, 81, 82, 83, 84, 85, 87, 114, 116, 131], [0.09476, 0.4705, 0.2154, 0.1946, 0.174, 0.82, 0.9537, 0.8226, 0.8611, 0.8462, 0.9102, 0.8487, 0.8924, 0.2205, 0.1482, 0.218, 0.1643, 0.02792, 0.02575, 0.06653, 0.05876, 0.07948]): _vg.add([_i], _w, 'REPLACE')
_vg = ob_mesh.vertex_groups.new(name='R_Leg_Lower')
for _i, _w in zip([77, 78, 79, 80, 81, 82, 83, 84, 85, 86, 87, 88, 89, 90, 91, 92, 93, 94, 95, 96], [0.1431, 0.08758, 0.1409, 0.1012, 0.7748, 0.8507, 0.7773, 0.8332, 0.9518, 0.9802, 0.9525, 0.972, 0.853, 0.9076, 0.8418, 0.8936, 0.2211, 0.1106, 0.1285, 0.1429]): _vg.add([_i], _w, 'REPLACE')
_vg = ob_mesh.vertex_groups.new(name='R_Ankle')
for _i, _w in zip([89, 90, 91, 92, 93, 94, 95, 96, 97, 98, 99, 100, 105, 106, 107, 108], [0.1045, 0.07625, 0.01934, 0.06977, 0.5635, 0.7845, 0.1118, 0.6693, 0.05985, 0.4558, 0.06186, 0.06086, 0.0664, 0.03243, 0.02322, 0.0543]): _vg.add([_i], _w, 'REPLACE')
_vg = ob_mesh.vertex_groups.new(name='R_Foot')
for _i, _w in zip([91, 92, 94, 95, 96, 98, 99, 100, 101, 102, 103, 104, 107, 108], [0.1173, 0.002072, 0.07037, 0.7456, 0.125, 0.4673, 0.8531, 0.4223, 0.9668, 0.9852, 0.9719, 1.003, 0.006185, 0.04304]): _vg.add([_i], _w, 'REPLACE')
_vg = ob_mesh.vertex_groups.new(name='R_Heel')
for _i, _w in zip([89, 93, 94, 96, 97, 98, 99, 100, 105, 106, 107, 108], [0.01272, 0.1919, 0.01918, 0.0635, 0.9302, 0.07068, 0.08619, 0.5082, 0.9002, 0.9348, 0.9343, 0.897]): _vg.add([_i], _w, 'REPLACE')
_vg = ob_mesh.vertex_groups.new(name='L_Hip')
for _i, _w in zip([70, 71, 72, 73, 114, 115, 116, 117, 118, 131, 196, 197, 198, 199, 200, 201, 202], [0.134, 0.05536, 0.07139, 0.007105, 0.2097, 0.05439, 0.5491, 0.09042, 0.4542, 0.2875, 0.6959, 0.6236, 0.6574, 0.1577, 0.01507, 0.1385, 0.1187]): _vg.add([_i], _w, 'REPLACE')
_vg = ob_mesh.vertex_groups.new(name='L_Leg_Upper')
for _i, _w in zip([114, 116, 117, 118, 131, 196, 197, 198, 199, 200, 201, 202, 203, 204, 205, 206, 207, 208, 209, 210, 211, 213, 214], [0.06776, 0.05773, 0.0957, 0.4668, 0.08101, 0.1937, 0.1995, 0.1839, 0.8073, 0.9586, 0.8148, 0.8478, 0.8397, 0.9191, 0.8423, 0.8819, 0.2261, 0.1354, 0.2239, 0.1762, 0.03345, 0.03142, 0.002827]): _vg.add([_i], _w, 'REPLACE')
_vg = ob_mesh.vertex_groups.new(name='L_Leg_Lower.001')
for _i, _w in zip([203, 204, 205, 206, 207, 208, 209, 210, 211, 212, 213, 214, 215, 216, 217, 218, 219, 220, 221, 222, 231], [0.1482, 0.079, 0.1462, 0.1104, 0.7685, 0.8636, 0.7708, 0.8206, 0.9482, 0.9835, 0.9487, 0.9672, 0.8477, 0.917, 0.8348, 0.8835, 0.2289, 0.1001, 0.1307, 0.1542, 0.002793]): _vg.add([_i], _w, 'REPLACE')
_vg = ob_mesh.vertex_groups.new(name='L_Ankle')
for _i, _w in zip([215, 216, 217, 218, 219, 220, 221, 222, 223, 224, 225, 226, 231, 232, 233, 234], [0.1066, 0.06944, 0.02292, 0.07418, 0.5513, 0.8061, 0.1134, 0.6434, 0.06656, 0.4597, 0.06761, 0.06708, 0.0815, 0.01739, 0.04503, 0.05235]): _vg.add([_i], _w, 'REPLACE')
_vg = ob_mesh.vertex_groups.new(name='L_Foot')
for _i, _w in zip([217, 218, 219, 220, 221, 222, 224, 225, 226, 227, 228, 229, 230, 233, 234], [0.1217, 0.009867, 0.002991, 0.06281, 0.741, 0.135, 0.4682, 0.8437, 0.4221, 0.9713, 0.9842, 0.9735, 1.002, 0.01705, 0.03931]): _vg.add([_i], _w, 'REPLACE')
_vg = ob_mesh.vertex_groups.new(name='L_Heel')
for _i, _w in zip([215, 219, 220, 222, 223, 224, 225, 226, 231, 232, 233, 234], [0.0157, 0.1929, 0.01192, 0.06803, 0.9105, 0.06668, 0.08801, 0.4992, 0.8747, 0.9472, 0.9149, 0.9006]): _vg.add([_i], _w, 'REPLACE')
_vg = ob_mesh.vertex_groups.new(name='Head')
for _i, _w in zip([5, 7, 8, 109, 110, 111, 112, 124, 125, 126, 128, 129, 130, 134, 235, 236, 237, 238, 239, 240, 241, 242, 243, 244, 245, 246, 247, 248], [0.8524, 0.02017, 0.004653, 0.928, 0.9613, 0.9943, 0.9897, 0.8016, 0.06845, 0.09754, 0.8294, 0.7188, 0.9222, 0.003061, 0.8111, 0.9195, 0.9704, 0.9462, 0.8987, 0.8684, 0.9263, 0.894, 0.987, 0.9883, 0.9945, 0.9851, 0.984, 0.9852]): _vg.add([_i], _w, 'REPLACE')
_vg = ob_mesh.vertex_groups.new(name='Back_Low')
for _i, _w in zip([0, 1, 2, 70, 71, 113, 114, 115, 116, 117, 118, 119, 120, 121, 196, 197], [0.6213, 0.05006, 0.1352, 0.01363, 0.02162, 0.8266, 0.1881, 0.8094, 0.1544, 0.6307, 0.05402, 0.0842, 0.1372, 0.08504, 0.003495, 0.02302]): _vg.add([_i], _w, 'REPLACE')
_m = ob_mesh.modifiers.new('Armature', 'ARMATURE')
_m.object = ob_sm_robot
ob_sm_robot.location = (0.0, 0.0, 0.0)
ob_sm_robot.show_in_front = True
ob_sm_robot.lineart.crease_threshold = 0.0
ob_sm_gun.location = (0.0, 0.0, 0.0)
ob_sm_gun.lineart.crease_threshold = 0.0

# ---- collection membership
col_collection.objects.link(ob_mesh)
col_collection.objects.link(ob_sm_robot)
col_collection.objects.link(ob_sm_gun)

# ---- scene / render settings (as saved in the file)
scene.frame_start = 1; scene.frame_end = 250; scene.frame_set(0)
scene.render.engine = 'BLENDER_EEVEE_NEXT'
scene.cycles.use_denoising = False
scene.cycles.samples = 128
scene.cycles.sampling_pattern = 'TABULATED_SOBOL'
scene.cycles.use_adaptive_sampling = False
scene.cycles.use_light_tree = False
scene.view_settings.view_transform = 'Filmic'
bpy.context.view_layer.update()

# ---- added for rendering (the .blend has no active camera and no usable light): camera, sun
cam_auto = bpy.data.cameras.new('AutoCamera')
cam_auto.lens = 50.0
cam_auto.sensor_width = 36.0
cam_auto.clip_end = 1000.0
ob_auto_camera = bpy.data.objects.new('AutoCamera', cam_auto)
scene.collection.objects.link(ob_auto_camera)
ob_auto_camera.location = (27.0848, -28.4414, 20.5079)
ob_auto_camera.rotation_euler = (1.09748, -7.21219e-08, 0.694738)
scene.camera = ob_auto_camera
light_auto_sun = bpy.data.lights.new('AutoSun', 'SUN')
light_auto_sun.energy = 3.0
light_auto_sun.angle = 0.0523599
ob_auto_sun = bpy.data.objects.new('AutoSun', light_auto_sun)
scene.collection.objects.link(ob_auto_sun)
ob_auto_sun.rotation_euler = (0.872665, 0.174533, 0.523599)
bpy.context.view_layer.update()
